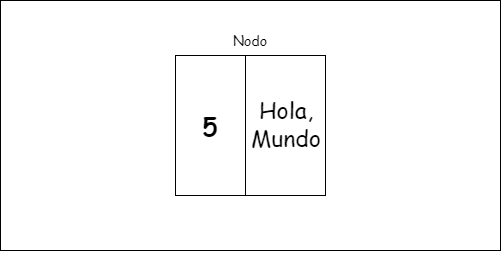

The diagram above was exported from draw.io. Its source (the exported page's mxGraphModel, read from the mxfile embedded in the PNG):
<mxGraphModel dx="1426" dy="776" grid="1" gridSize="10" guides="1" tooltips="1" connect="1" arrows="1" fold="1" page="1" pageScale="1" pageWidth="827" pageHeight="1169" math="0" shadow="0">
  <root>
    <mxCell id="0" />
    <mxCell id="1" parent="0" />
    <mxCell id="o-FCMatTCtYIvaeLJ9UN-15" value="" style="shape=internalStorage;whiteSpace=wrap;html=1;backgroundOutline=1;dx=0;dy=0;" vertex="1" parent="1">
      <mxGeometry x="-240" y="460" width="500" height="250" as="geometry" />
    </mxCell>
    <mxCell id="o-FCMatTCtYIvaeLJ9UN-16" style="edgeStyle=orthogonalEdgeStyle;rounded=0;orthogonalLoop=1;jettySize=auto;html=1;exitX=0.5;exitY=1;exitDx=0;exitDy=0;" edge="1" parent="1" source="o-FCMatTCtYIvaeLJ9UN-15" target="o-FCMatTCtYIvaeLJ9UN-15">
      <mxGeometry relative="1" as="geometry" />
    </mxCell>
    <mxCell id="o-FCMatTCtYIvaeLJ9UN-8" value="" style="shape=internalStorage;whiteSpace=wrap;html=1;backgroundOutline=1;dx=70;dy=0;" vertex="1" parent="1">
      <mxGeometry x="-65" y="515" width="150" height="140" as="geometry" />
    </mxCell>
    <mxCell id="o-FCMatTCtYIvaeLJ9UN-11" value="&lt;font face=&quot;Comic Sans MS&quot; style=&quot;font-size: 23px;&quot;&gt;Hola,&lt;/font&gt;&lt;div style=&quot;font-size: 23px;&quot;&gt;&lt;font face=&quot;Comic Sans MS&quot; style=&quot;font-size: 23px;&quot;&gt;Mundo&lt;/font&gt;&lt;/div&gt;" style="text;html=1;align=center;verticalAlign=middle;whiteSpace=wrap;rounded=0;" vertex="1" parent="1">
      <mxGeometry x="16" y="570" width="60" height="30" as="geometry" />
    </mxCell>
    <mxCell id="o-FCMatTCtYIvaeLJ9UN-10" value="&lt;font face=&quot;Comic Sans MS&quot; style=&quot;font-size: 25px;&quot;&gt;&lt;b&gt;5&lt;/b&gt;&lt;/font&gt;" style="text;html=1;align=center;verticalAlign=middle;whiteSpace=wrap;rounded=0;" vertex="1" parent="1">
      <mxGeometry x="-60" y="570" width="60" height="30" as="geometry" />
    </mxCell>
    <mxCell id="o-FCMatTCtYIvaeLJ9UN-9" value="&lt;font style=&quot;font-size: 14px;&quot; face=&quot;Comic Sans MS&quot;&gt;Nodo&lt;/font&gt;" style="text;html=1;align=center;verticalAlign=middle;whiteSpace=wrap;rounded=0;fontSize=13;" vertex="1" parent="1">
      <mxGeometry x="-20" y="486" width="60" height="30" as="geometry" />
    </mxCell>
  </root>
</mxGraphModel>